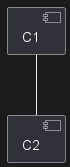

The diagram above was rendered by PlantUML. Its source (embedded in the PNG):
@startuml
component C1
component C2
component C3
C1 -- C2

remove @unlinked
@enduml